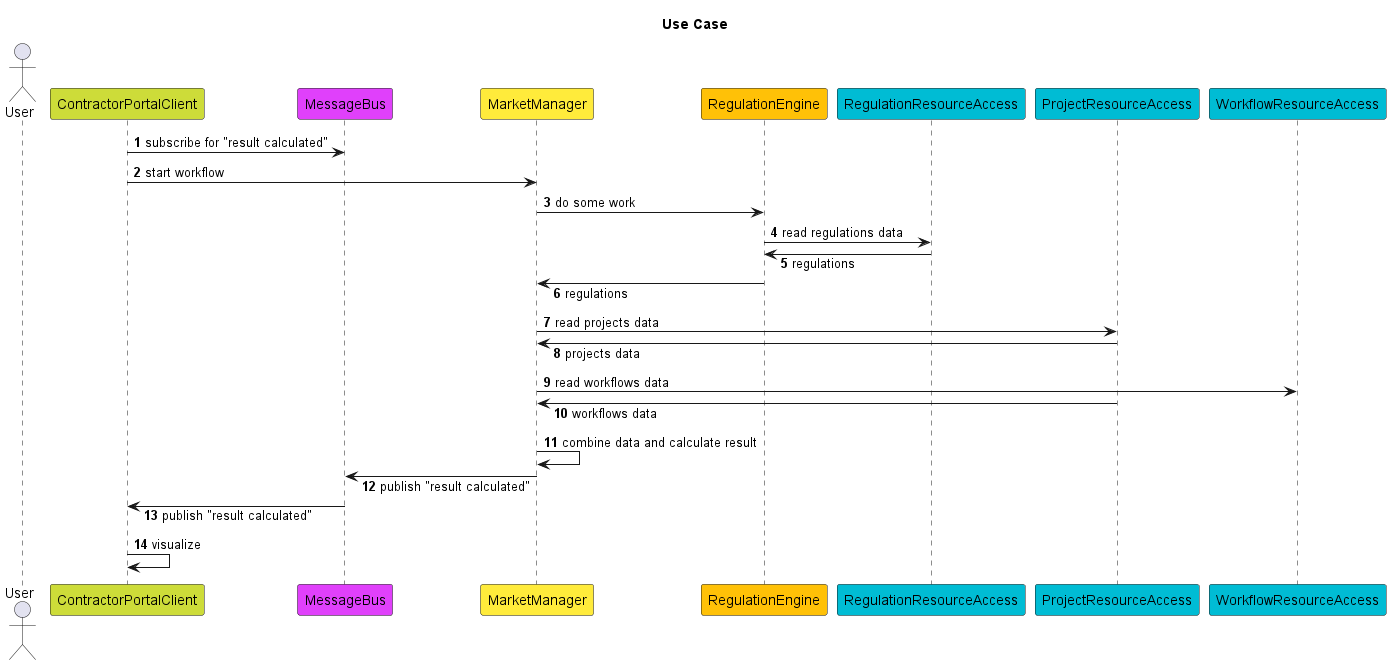

The diagram above was rendered by PlantUML. Its source (embedded in the PNG):
@startuml
autonumber

skinparam ResponseMessageBelowArrow true

title "Use Case"

actor User as U

participant ContractorPortalClient as C #CDDC39
participant MessageBus as B #E040FB
participant MarketManager as M #FFEB3B
participant RegulationEngine as E #FFC107
participant RegulationResourceAccess as R1 #00BCD4
participant ProjectResourceAccess as R2 #00BCD4
participant WorkflowResourceAccess as R3 #00BCD4

C -> B: subscribe for "result calculated"

C -> M: start workflow

M -> E: do some work
E -> R1: read regulations data
R1 -> E: regulations
E -> M: regulations

M -> R2: read projects data
R2 -> M: projects data

M -> R3: read workflows data
R2 -> M: workflows data

M -> M: combine data and calculate result

M -> B: publish "result calculated"

B -> C: publish "result calculated"

C -> C: visualize

@enduml